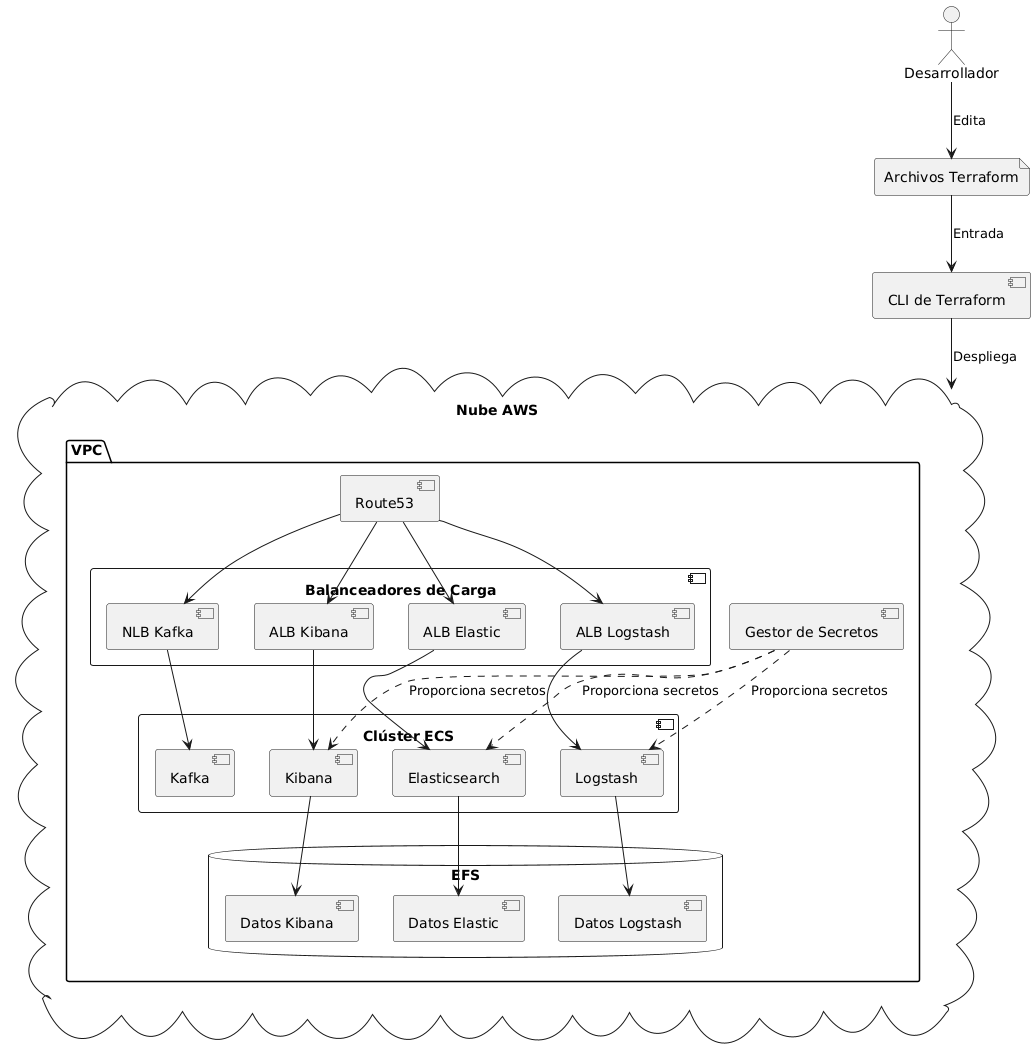

The diagram above was rendered by PlantUML. Its source (embedded in the PNG):
@startuml
skinparam componentStyle uml2

cloud "Nube AWS" {
  package "VPC" {
    component "Clúster ECS" {
      [Elasticsearch]
      [Kibana]
      [Logstash]
      [Kafka]
    }
    component "Balanceadores de Carga" {
      [ALB Elastic]
      [ALB Kibana]
      [ALB Logstash]
      [NLB Kafka]
    }
    database "EFS" {
      [Datos Elastic]
      [Datos Kibana]
      [Datos Logstash]
    }
    [Route53]
    [Gestor de Secretos]
  }
}

actor Desarrollador
file "Archivos Terraform" as TF
[CLI de Terraform]

Desarrollador --> TF : Edita
TF --> [CLI de Terraform] : Entrada
[CLI de Terraform] --> "Nube AWS" : Despliega

[ALB Elastic] --> [Elasticsearch]
[ALB Kibana] --> [Kibana]
[ALB Logstash] --> [Logstash]
[NLB Kafka] --> [Kafka]

[Route53] --> [ALB Elastic]
[Route53] --> [ALB Kibana]
[Route53] --> [ALB Logstash]
[Route53] --> [NLB Kafka]

[Elasticsearch] --> [Datos Elastic]
[Kibana] --> [Datos Kibana]
[Logstash] --> [Datos Logstash]

[Gestor de Secretos] ..> [Elasticsearch] : Proporciona secretos
[Gestor de Secretos] ..> [Kibana] : Proporciona secretos
[Gestor de Secretos] ..> [Logstash] : Proporciona secretos
@enduml